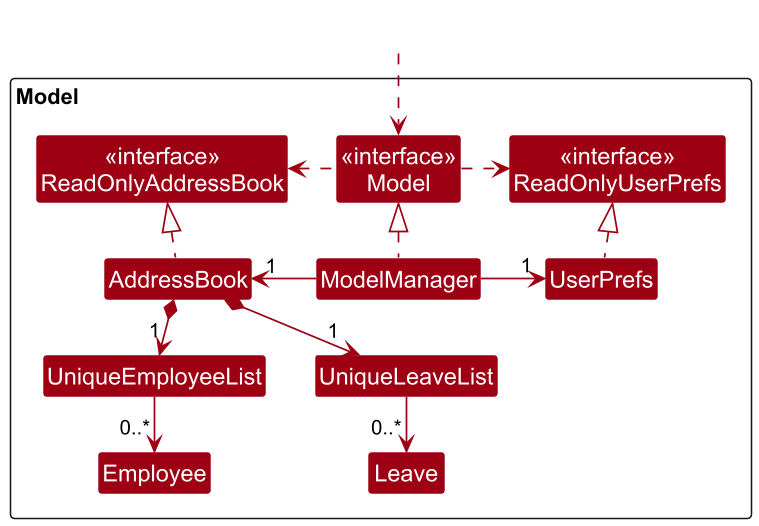

The diagram above was rendered by PlantUML. Its source (embedded in the PNG):
@startuml
!include style.puml
skinparam dpi 150
skinparam arrowThickness 1.1
skinparam arrowColor MODEL_COLOR
skinparam classBackgroundColor MODEL_COLOR
skinparam ArrowFontStyle plain
skinparam packageTitleAlignment left
skinparam defaultTextAlignment left
skinparam nodesep 30
skinparam ranksep 35

package Model as ModelPackage <<Rectangle>> {
Class "<<interface>>\nReadOnlyAddressBook" as ReadOnlyAddressBook
Class "<<interface>>\nReadOnlyUserPrefs" as ReadOnlyUserPrefs
Class "<<interface>>\nModel" as Model
Class AddressBook
Class ModelManager
Class UserPrefs

Class UniqueEmployeeList
Class UniqueLeaveList
Class Employee
Class Leave
}

Class HiddenOutside #FFFFFF
HiddenOutside ..> Model

AddressBook .up.|> ReadOnlyAddressBook
ModelManager .up.|> Model
Model .right.> ReadOnlyUserPrefs
Model .left.> ReadOnlyAddressBook
ModelManager -left-> "1" AddressBook
ModelManager -right-> "1" UserPrefs
UserPrefs .up.|> ReadOnlyUserPrefs

AddressBook *-down-> "1" UniqueEmployeeList
AddressBook *-down-> "1" UniqueLeaveList
UniqueEmployeeList -down-> "0..*" Employee
UniqueLeaveList -down-> "0..*" Leave
@enduml